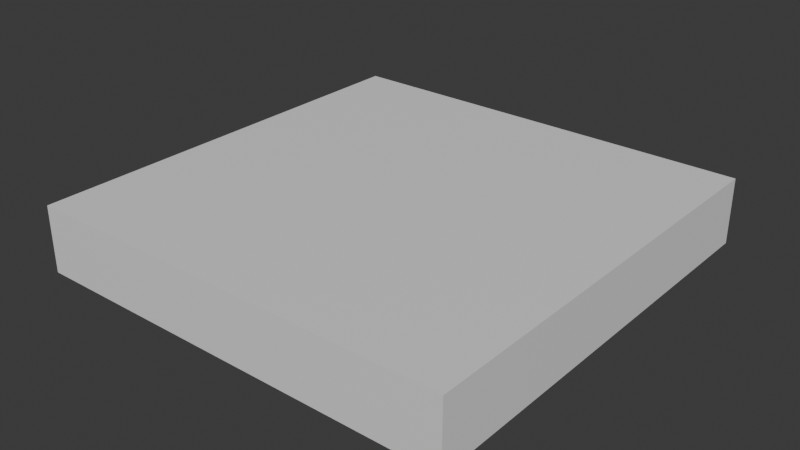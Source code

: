 # Source: street_1.blend  (saved by Blender 4.3.34; exported with 4.5.12 LTS)
import bpy
from mathutils import Matrix  # noqa: F401  (used for matrix-valued properties, if any)

bpy.ops.wm.read_factory_settings(use_empty=True)
scene = bpy.context.scene
scene.name = 'Scene'

# ---- collections
col_collection = bpy.data.collections.new('Collection'); scene.collection.children.link(col_collection)

# ---- materials (node trees are filled in below, after node groups)
mat_material = bpy.data.materials.new('Material')
mat_material.alpha_threshold = 0.0
mat_material.roughness = 0.5
mat_material.line_color = (0.0, 0.0, 0.0, 1.0)

# ---- material node trees
mat_material.use_nodes = True; mat_material.node_tree.nodes.clear()
_N = mat_material.node_tree.nodes; _L = mat_material.node_tree.links
n0 = _N.new('ShaderNodeOutputMaterial'); n0.name = 'Material Output'; n0.location = (300, 300)
n1 = _N.new('ShaderNodeBsdfPrincipled'); n1.name = 'Principled BSDF'; n1.location = (10, 300)
n1.inputs[3].default_value = 1.45
_L.new(n1.outputs[0], n0.inputs[0])
n0.is_active_output = True

# ---- world
world_world = bpy.data.worlds.new('World'); scene.world = world_world
world_world.use_nodes = True; world_world.node_tree.nodes.clear()
_N = world_world.node_tree.nodes; _L = world_world.node_tree.links
n0 = _N.new('ShaderNodeOutputWorld'); n0.name = 'World Output'; n0.location = (300, 300)
n1 = _N.new('ShaderNodeBackground'); n1.name = 'Background'; n1.location = (10, 300)
n1.inputs[0].default_value = (0.05088, 0.05088, 0.05088, 1.0)
_L.new(n1.outputs[0], n0.inputs[0])
n0.is_active_output = True
world_world.color = (0.05088, 0.05088, 0.05088)
world_world.sun_shadow_jitter_overblur = 0.0

# ---- meshes
me_cube = bpy.data.meshes.new('Cube')
me_cube.from_pydata([(0.5, 0.5, 0.03308), (0.5, 0.5, -0.03308), (0.5, -0.5, 0.03308), (0.5, -0.5, -0.03308), (-0.5, 0.5, 0.03308), (-0.5, 0.5, -0.03308), (-0.5, -0.5, 0.03308), (-0.5, -0.5, -0.03308)], [], [(0, 4, 6, 2), (3, 2, 6, 7), (7, 6, 4, 5), (5, 1, 3, 7), (1, 0, 2, 3), (5, 4, 0, 1)])
_uv = me_cube.uv_layers.new(name='UVMap')
_uv.uv.foreach_set('vector', [0.625, 0.5, 0.875, 0.5, 0.875, 0.75, 0.625, 0.75, 0.375, 0.75, 0.625, 0.75, 0.625, 1.0, 0.375, 1.0, 0.375, 0.0, 0.625, 0.0, 0.625, 0.25, 0.375, 0.25, 0.125, 0.5, 0.375, 0.5, 0.375, 0.75, 0.125, 0.75, 0.375, 0.5, 0.625, 0.5, 0.625, 0.75, 0.375, 0.75, 0.375, 0.25, 0.625, 0.25, 0.625, 0.5, 0.375, 0.5])
me_cube.materials.append(mat_material)
me_cube.use_mirror_vertex_groups = False
me_cube.update()

# ---- objects
ob_cube = bpy.data.objects.new('Cube', me_cube)

# ---- transforms, parenting, visibility, modifiers, constraints
ob_cube.location = (0.0, 0.0, 0.0)
ob_cube.scale = (1.0, 1.0, 2.314)
ob_cube.lock_rotations_4d = False
ob_cube.empty_display_type = 'ARROWS'
ob_cube.lineart.crease_threshold = 0.0

# ---- collection membership
col_collection.objects.link(ob_cube)

# ---- scene / render settings (as saved in the file)
scene.frame_start = 1; scene.frame_end = 250; scene.frame_set(1)
scene.render.engine = 'BLENDER_EEVEE_NEXT'
bpy.context.view_layer.update()

# ---- added for rendering (the .blend has no active camera and no usable light): camera, sun
cam_auto = bpy.data.cameras.new('AutoCamera')
cam_auto.lens = 50.0
cam_auto.sensor_width = 36.0
cam_auto.clip_end = 1000.0
ob_auto_camera = bpy.data.objects.new('AutoCamera', cam_auto)
scene.collection.objects.link(ob_auto_camera)
ob_auto_camera.location = (1.31611, -1.57933, 1.05289)
ob_auto_camera.rotation_euler = (1.09748, -7.21219e-08, 0.694738)
scene.camera = ob_auto_camera
light_auto_sun = bpy.data.lights.new('AutoSun', 'SUN')
light_auto_sun.energy = 3.0
light_auto_sun.angle = 0.0523599
ob_auto_sun = bpy.data.objects.new('AutoSun', light_auto_sun)
scene.collection.objects.link(ob_auto_sun)
ob_auto_sun.rotation_euler = (0.872665, 0.174533, 0.523599)
bpy.context.view_layer.update()
